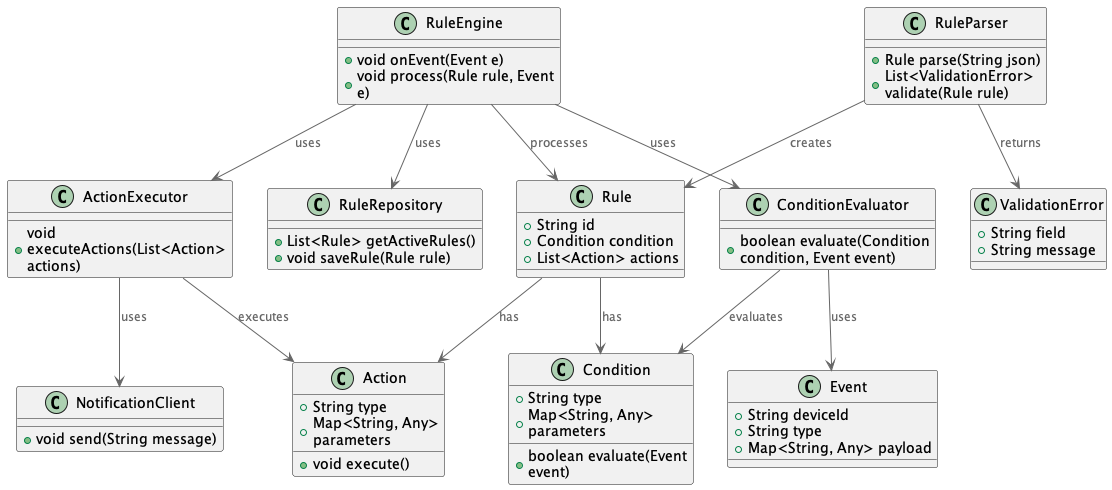

The diagram above was rendered by PlantUML. Its source (embedded in the PNG):
@startuml
top to bottom direction

!includeurl https://raw.githubusercontent.com/plantuml-stdlib/C4-PlantUML/master/C4_Component.puml

' === Основные доменные сущности и логика ===
class Rule {
  +String id
  +Condition condition
  +List<Action> actions
}

class Condition {
  +String type
  +Map<String, Any> parameters
  +boolean evaluate(Event event)
}

class Action {
  +String type
  +Map<String, Any> parameters
  +void execute()
}

class Event {
  +String deviceId
  +String type
  +Map<String, Any> payload
}

' === Парсер и валидация ===
class RuleParser {
  +Rule parse(String json)
  +List<ValidationError> validate(Rule rule)
}

class ValidationError {
  +String field
  +String message
}

' === Исполнение правил ===
class RuleEngine {
  +void onEvent(Event e)
  +void process(Rule rule, Event e)
}

class ConditionEvaluator {
  +boolean evaluate(Condition condition, Event event)
}

class ActionExecutor {
  +void executeActions(List<Action> actions)
}

' === Хранилище и зависимости ===
class RuleRepository {
  +List<Rule> getActiveRules()
  +void saveRule(Rule rule)
}

class NotificationClient {
  +void send(String message)
}

' === Отношения между классами ===
RuleEngine --> RuleRepository : uses
RuleEngine --> ConditionEvaluator : uses
RuleEngine --> ActionExecutor : uses
RuleEngine --> Rule : processes

ConditionEvaluator --> Condition : evaluates
ConditionEvaluator --> Event : uses

ActionExecutor --> Action : executes
ActionExecutor --> NotificationClient : uses

RuleParser --> Rule : creates
RuleParser --> ValidationError : returns
Rule --> Condition : has
Rule --> Action : has
@enduml